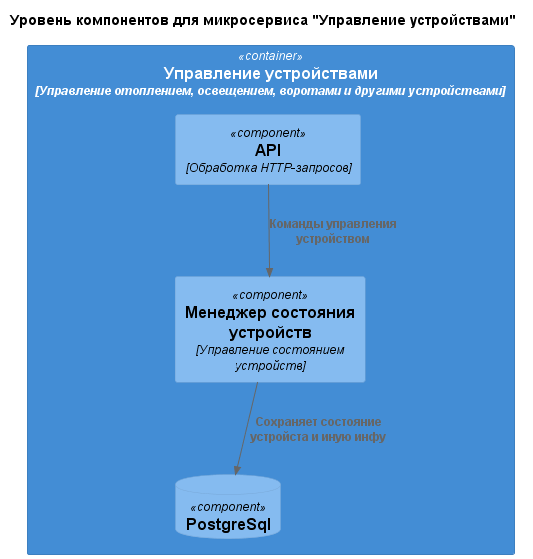

The diagram above was rendered by PlantUML. Its source (embedded in the PNG):
@startuml device_management_component
!include https://raw.githubusercontent.com/plantuml-stdlib/C4-PlantUML/master/C4_Component.puml

title Уровень компонентов для микросервиса "Управление устройствами"

Container(device_management, "Управление устройствами", "Управление отоплением, освещением, воротами и другими устройствами") {
    Component(api, "API", "Обработка HTTP-запросов")
    Component(device_state_manager, "Менеджер состояния устройств", "Управление состоянием устройств")
    ComponentDb(database, "PostgreSql", "")
}

Rel(api, device_state_manager, "Команды управления устройством")
Rel(device_state_manager, database, "Сохраняет состояние устройста и иную инфу")

@enduml